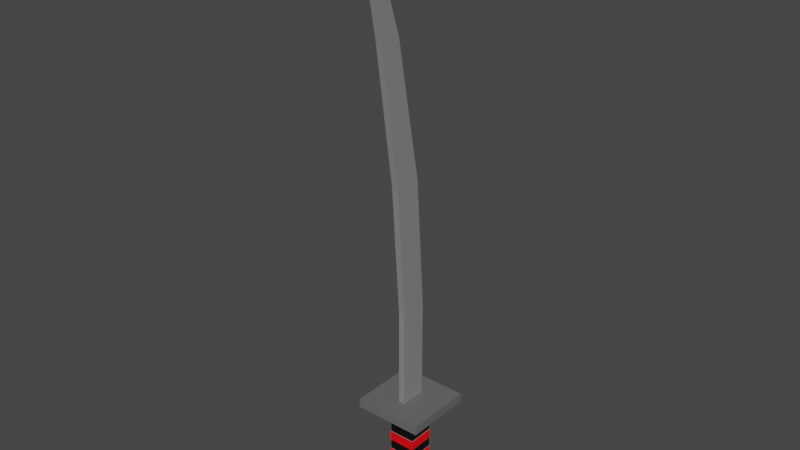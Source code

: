 # Source: samurai_Sword.blend  (saved by Blender 3.6.11; exported with 4.5.12 LTS)
import bpy
from mathutils import Matrix  # noqa: F401  (used for matrix-valued properties, if any)

bpy.ops.wm.read_factory_settings(use_empty=True)
scene = bpy.context.scene
scene.name = 'Scene'

# ---- collections
col_collection = bpy.data.collections.new('Collection'); scene.collection.children.link(col_collection)

# ---- materials (node trees are filled in below, after node groups)
mat_material_001 = bpy.data.materials.new('Material.001')
mat_material_001.use_transparent_shadow = False
mat_material_002 = bpy.data.materials.new('Material.002')
mat_material_002.use_transparent_shadow = False
mat_material_003 = bpy.data.materials.new('Material.003')
mat_material_003.use_transparent_shadow = False
mat_material_004 = bpy.data.materials.new('Material.004')
mat_material_004.use_transparent_shadow = False

# ---- material node trees
mat_material_001.use_nodes = True; mat_material_001.node_tree.nodes.clear()
_N = mat_material_001.node_tree.nodes; _L = mat_material_001.node_tree.links
n0 = _N.new('ShaderNodeBsdfPrincipled'); n0.name = 'Principled BSDF'; n0.location = (10, 300)
n0.distribution = 'GGX'
n0.subsurface_method = 'RANDOM_WALK_SKIN'
n0.inputs[0].default_value = (0.2423, 0.2423, 0.2423, 1.0)
n0.inputs[3].default_value = 1.45
n0.inputs[27].default_value = (0.0, 0.0, 0.0, 1.0)
n0.inputs[28].default_value = 1.0
n1 = _N.new('ShaderNodeOutputMaterial'); n1.name = 'Material Output'; n1.location = (300, 300)
_L.new(n0.outputs[0], n1.inputs[0])
n1.is_active_output = True
mat_material_002.use_nodes = True; mat_material_002.node_tree.nodes.clear()
_N = mat_material_002.node_tree.nodes; _L = mat_material_002.node_tree.links
n0 = _N.new('ShaderNodeBsdfPrincipled'); n0.name = 'Principled BSDF'; n0.location = (10, 300)
n0.distribution = 'GGX'
n0.subsurface_method = 'RANDOM_WALK_SKIN'
n0.inputs[0].default_value = (1.0, 0.0, 0.004125, 1.0)
n0.inputs[3].default_value = 1.45
n0.inputs[27].default_value = (0.0, 0.0, 0.0, 1.0)
n0.inputs[28].default_value = 1.0
n1 = _N.new('ShaderNodeOutputMaterial'); n1.name = 'Material Output'; n1.location = (300, 300)
_L.new(n0.outputs[0], n1.inputs[0])
n1.is_active_output = True
mat_material_003.use_nodes = True; mat_material_003.node_tree.nodes.clear()
_N = mat_material_003.node_tree.nodes; _L = mat_material_003.node_tree.links
n0 = _N.new('ShaderNodeBsdfPrincipled'); n0.name = 'Principled BSDF'; n0.location = (10, 300)
n0.distribution = 'GGX'
n0.subsurface_method = 'RANDOM_WALK_SKIN'
n0.inputs[0].default_value = (0.0, 0.0, 0.0, 1.0)
n0.inputs[3].default_value = 1.45
n0.inputs[27].default_value = (0.0, 0.0, 0.0, 1.0)
n0.inputs[28].default_value = 1.0
n1 = _N.new('ShaderNodeOutputMaterial'); n1.name = 'Material Output'; n1.location = (300, 300)
_L.new(n0.outputs[0], n1.inputs[0])
n1.is_active_output = True
mat_material_004.use_nodes = True; mat_material_004.node_tree.nodes.clear()
_N = mat_material_004.node_tree.nodes; _L = mat_material_004.node_tree.links
n0 = _N.new('ShaderNodeBsdfPrincipled'); n0.name = 'Principled BSDF'; n0.location = (10, 300)
n0.distribution = 'GGX'
n0.subsurface_method = 'RANDOM_WALK_SKIN'
n0.inputs[0].default_value = (0.1374, 0.1358, 0.1309, 1.0)
n0.inputs[3].default_value = 1.45
n0.inputs[27].default_value = (0.0, 0.0, 0.0, 1.0)
n0.inputs[28].default_value = 1.0
n1 = _N.new('ShaderNodeOutputMaterial'); n1.name = 'Material Output'; n1.location = (300, 300)
_L.new(n0.outputs[0], n1.inputs[0])
n1.is_active_output = True

# ---- world
world_world = bpy.data.worlds.new('World'); scene.world = world_world
world_world.use_nodes = True; world_world.node_tree.nodes.clear()
_N = world_world.node_tree.nodes; _L = world_world.node_tree.links
n0 = _N.new('ShaderNodeOutputWorld'); n0.name = 'World Output'; n0.location = (300, 300)
n1 = _N.new('ShaderNodeBackground'); n1.name = 'Background'; n1.location = (10, 300)
n1.inputs[0].default_value = (0.05088, 0.05088, 0.05088, 1.0)
_L.new(n1.outputs[0], n0.inputs[0])
n0.is_active_output = True
world_world.color = (0.05088, 0.05088, 0.05088)
world_world.use_sun_shadow = False
world_world.sun_shadow_jitter_overblur = 0.0

# ---- meshes
me_plane = bpy.data.meshes.new('Plane')
me_plane.from_pydata([(-1.0, -1.0, 0.0), (1.0, -1.0, 0.0), (-1.0, 1.0, 0.0), (1.0, 1.0, 0.0), (-1.0, -1.0, 7.028), (1.0, -1.0, 7.028), (-1.0, 1.0, 7.028), (1.0, 1.0, 7.028), (-2.639, -2.639, 7.028), (2.639, -2.639, 7.028), (-2.639, 2.639, 7.028), (2.639, 2.639, 7.028), (-0.2422, -1.018, 7.709), (0.2422, -1.018, 7.709), (-0.2422, 1.018, 7.709), (0.2422, 1.018, 7.709), (-2.639, 2.639, 7.709), (-2.639, -2.639, 7.709), (2.639, -2.639, 7.709), (2.639, 2.639, 7.709), (-0.2422, -1.018, 15.25), (0.2422, -1.018, 15.25), (-0.2422, 1.018, 15.25), (0.2422, 1.018, 15.25), (-0.2422, -1.712, 25.13), (0.2422, -1.712, 25.13), (-0.2422, 0.3234, 25.13), (0.2422, 0.3234, 25.13), (-0.2422, -3.202, 35.44), (0.2422, -3.202, 35.44), (-0.2422, -1.598, 35.44), (0.2422, -1.598, 35.44), (-0.2422, -4.689, 43.4), (0.2422, -4.689, 43.4), (-0.2422, -4.213, 43.4), (0.2422, -4.213, 43.4), (-0.2422, -5.047, 44.63), (0.2422, -5.047, 44.63), (-0.2422, -5.035, 44.63), (0.2422, -5.035, 44.63), (1.0, 1.0, 0.7809), (1.0, 1.0, 1.562), (1.0, 1.0, 2.343), (1.0, 1.0, 3.124), (1.0, 1.0, 3.905), (1.0, 1.0, 4.685), (1.0, 1.0, 5.466), (1.0, 1.0, 6.247), (1.0, -1.0, 6.247), (1.0, -1.0, 5.466), (1.0, -1.0, 4.685), (1.0, -1.0, 3.905), (1.0, -1.0, 3.124), (1.0, -1.0, 2.343), (1.0, -1.0, 1.562), (1.0, -1.0, 0.7809), (-1.0, -1.0, 0.7809), (-1.0, -1.0, 1.562), (-1.0, -1.0, 2.343), (-1.0, -1.0, 3.124), (-1.0, -1.0, 3.905), (-1.0, -1.0, 4.685), (-1.0, -1.0, 5.466), (-1.0, -1.0, 6.247), (-1.0, 1.0, 6.247), (-1.0, 1.0, 5.466), (-1.0, 1.0, 4.685), (-1.0, 1.0, 3.905), (-1.0, 1.0, 3.124), (-1.0, 1.0, 2.343), (-1.0, 1.0, 1.562), (-1.0, 1.0, 0.7809), (1.04, 1.04, 5.466), (1.04, 1.04, 6.247), (1.04, -1.04, 6.247), (1.04, -1.04, 5.466), (-1.0, -1.056, 5.466), (-1.0, -1.056, 6.247), (-1.0, 1.056, 6.247), (-1.0, 1.056, 5.466), (1.0, 1.0, 4.685), (1.0, 1.0, 5.466), (1.0, -1.0, 5.466), (1.0, -1.0, 4.685), (-1.0, -1.0, 4.685), (-1.0, -1.0, 5.466), (-1.0, 1.0, 5.466), (-1.0, 1.0, 4.685), (1.042, 1.042, 0.7809), (1.042, 1.042, 1.562), (1.042, 1.042, 2.343), (1.042, 1.042, 3.124), (1.042, 1.042, 3.905), (1.042, 1.042, 4.685), (1.042, -1.042, 4.685), (1.042, -1.042, 3.905), (1.042, -1.042, 3.124), (1.042, -1.042, 2.343), (1.042, -1.042, 1.562), (1.042, -1.042, 0.7809), (-1.042, -1.042, 0.7809), (-1.042, -1.042, 1.562), (-1.042, -1.042, 2.343), (-1.042, -1.042, 3.124), (-1.042, -1.042, 3.905), (-1.042, -1.042, 4.685), (-1.042, 1.042, 4.685), (-1.042, 1.042, 3.905), (-1.042, 1.042, 3.124), (-1.042, 1.042, 2.343), (-1.042, 1.042, 1.562), (-1.042, 1.042, 0.7809)], [], [(0, 2, 3, 1), (5, 7, 11, 9), (48, 47, 7, 5), (64, 63, 4, 6), (47, 64, 6, 7), (63, 48, 5, 4), (9, 11, 19, 18), (6, 4, 8, 10), (7, 6, 10, 11), (4, 5, 9, 8), (15, 14, 22, 23), (10, 8, 17, 16), (11, 10, 16, 19), (8, 9, 18, 17), (12, 14, 16, 17), (13, 12, 17, 18), (15, 13, 18, 19), (14, 15, 19, 16), (21, 23, 27, 25), (12, 13, 21, 20), (13, 15, 23, 21), (14, 12, 20, 22), (26, 24, 28, 30), (22, 20, 24, 26), (23, 22, 26, 27), (20, 21, 25, 24), (31, 30, 34, 35), (27, 26, 30, 31), (24, 25, 29, 28), (25, 27, 31, 29), (33, 35, 39, 37), (28, 29, 33, 32), (29, 31, 35, 33), (30, 28, 32, 34), (36, 37, 39, 38), (34, 32, 36, 38), (35, 34, 38, 39), (32, 33, 37, 36), (0, 1, 55, 56), (68, 43, 91, 108), (57, 54, 53, 58), (69, 58, 102, 109), (59, 52, 51, 60), (52, 59, 103, 96), (45, 66, 87, 80), (64, 47, 73, 78), (3, 2, 71, 40), (41, 54, 98, 89), (41, 70, 69, 42), (42, 69, 109, 90), (43, 68, 67, 44), (57, 70, 110, 101), (49, 62, 85, 82), (62, 49, 75, 76), (2, 0, 56, 71), (58, 53, 97, 102), (70, 57, 58, 69), (55, 40, 88, 99), (68, 59, 60, 67), (70, 41, 89, 110), (46, 49, 82, 81), (65, 62, 63, 64), (1, 3, 40, 55), (71, 56, 100, 111), (54, 41, 42, 53), (54, 57, 101, 98), (52, 43, 44, 51), (40, 71, 111, 88), (66, 61, 84, 87), (49, 46, 72, 75), (76, 75, 74, 77), (72, 79, 78, 73), (75, 72, 73, 74), (65, 64, 78, 79), (63, 62, 76, 77), (47, 48, 74, 73), (48, 63, 77, 74), (46, 65, 79, 72), (84, 83, 82, 85), (80, 87, 86, 81), (87, 84, 85, 86), (83, 80, 81, 82), (62, 65, 86, 85), (50, 45, 80, 83), (61, 50, 83, 84), (65, 46, 81, 86), (100, 99, 98, 101), (102, 97, 96, 103), (104, 95, 94, 105), (88, 111, 110, 89), (90, 109, 108, 91), (92, 107, 106, 93), (111, 100, 101, 110), (109, 102, 103, 108), (107, 104, 105, 106), (99, 88, 89, 98), (97, 90, 91, 96), (95, 92, 93, 94), (53, 42, 90, 97), (60, 51, 95, 104), (59, 68, 108, 103), (44, 67, 107, 92), (43, 52, 96, 91), (50, 61, 105, 94), (67, 60, 104, 107), (66, 45, 93, 106), (51, 44, 92, 95), (61, 66, 106, 105), (45, 50, 94, 93), (56, 55, 99, 100)])
me_plane.polygons.foreach_set('material_index', [0, 3, 2, 2, 2, 2, 3, 3, 3, 3, 0, 3, 3, 3, 3, 3, 3, 3, 0, 0, 0, 0, 0, 0, 0, 0, 0, 0, 0, 0, 0, 0, 0, 0, 0, 0, 0, 0, 2, 0, 2, 0, 2, 0, 0, 0, 2, 0, 2, 0, 2, 0, 0, 0, 2, 0, 2, 0, 2, 0, 0, 1, 2, 0, 2, 0, 2, 0, 0, 0, 1, 1, 1, 0, 0, 0, 0, 0, 2, 2, 2, 2, 0, 0, 0, 0, 1, 1, 1, 1, 1, 1, 1, 1, 1, 1, 1, 1, 0, 0, 0, 0, 0, 0, 0, 0, 0, 0, 0, 0])
_uv = me_plane.uv_layers.new(name='UVMap')
_uv.uv.foreach_set('vector', [0.0, 0.0, 0.0, 1.0, 1.0, 1.0, 1.0, 0.0, 1.0, 0.0, 1.0, 1.0, 1.0, 1.0, 1.0, 0.0, 1.0, 0.0, 1.0, 1.0, 1.0, 1.0, 1.0, 0.0, 0.0, 1.0, 0.0, 0.0, 0.0, 0.0, 0.0, 1.0, 1.0, 1.0, 0.0, 1.0, 0.0, 1.0, 1.0, 1.0, 0.0, 0.0, 1.0, 0.0, 1.0, 0.0, 0.0, 0.0, 1.0, 0.0, 1.0, 1.0, 1.0, 1.0, 1.0, 0.0, 0.0, 1.0, 0.0, 0.0, 0.0, 0.0, 0.0, 1.0, 1.0, 1.0, 0.0, 1.0, 0.0, 1.0, 1.0, 1.0, 0.0, 0.0, 1.0, 0.0, 1.0, 0.0, 0.0, 0.0, 0.6928, 0.6928, 0.3072, 0.6928, 0.3072, 0.6928, 0.6928, 0.6928, 0.0, 1.0, 0.0, 0.0, 0.0, 0.0, 0.0, 1.0, 1.0, 1.0, 0.0, 1.0, 0.0, 1.0, 1.0, 1.0, 0.0, 0.0, 1.0, 0.0, 1.0, 0.0, 0.0, 0.0, 0.3072, 0.3072, 0.3072, 0.6928, 0.0, 1.0, 0.0, 0.0, 0.6928, 0.3072, 0.3072, 0.3072, 0.0, 0.0, 1.0, 0.0, 0.6928, 0.6928, 0.6928, 0.3072, 1.0, 0.0, 1.0, 1.0, 0.3072, 0.6928, 0.6928, 0.6928, 1.0, 1.0, 0.0, 1.0, 0.6928, 0.3072, 0.6928, 0.6928, 0.6928, 0.6928, 0.6928, 0.3072, 0.3072, 0.3072, 0.6928, 0.3072, 0.6928, 0.3072, 0.3072, 0.3072, 0.6928, 0.3072, 0.6928, 0.6928, 0.6928, 0.6928, 0.6928, 0.3072, 0.3072, 0.6928, 0.3072, 0.3072, 0.3072, 0.3072, 0.3072, 0.6928, 0.3072, 0.6928, 0.3072, 0.3072, 0.3072, 0.3072, 0.3072, 0.6928, 0.3072, 0.6928, 0.3072, 0.3072, 0.3072, 0.3072, 0.3072, 0.6928, 0.6928, 0.6928, 0.3072, 0.6928, 0.3072, 0.6928, 0.6928, 0.6928, 0.3072, 0.3072, 0.6928, 0.3072, 0.6928, 0.3072, 0.3072, 0.3072, 0.6928, 0.6928, 0.3072, 0.6928, 0.3072, 0.6928, 0.6928, 0.6928, 0.6928, 0.6928, 0.3072, 0.6928, 0.3072, 0.6928, 0.6928, 0.6928, 0.3072, 0.3072, 0.6928, 0.3072, 0.6928, 0.3072, 0.3072, 0.3072, 0.6928, 0.3072, 0.6928, 0.6928, 0.6928, 0.6928, 0.6928, 0.3072, 0.6928, 0.3072, 0.6928, 0.6928, 0.6928, 0.6928, 0.6928, 0.3072, 0.3072, 0.3072, 0.6928, 0.3072, 0.6928, 0.3072, 0.3072, 0.3072, 0.6928, 0.3072, 0.6928, 0.6928, 0.6928, 0.6928, 0.6928, 0.3072, 0.3072, 0.6928, 0.3072, 0.3072, 0.3072, 0.3072, 0.3072, 0.6928, 0.3072, 0.3072, 0.6928, 0.3072, 0.6928, 0.6928, 0.3072, 0.6928, 0.3072, 0.6928, 0.3072, 0.3072, 0.3072, 0.3072, 0.3072, 0.6928, 0.6928, 0.6928, 0.3072, 0.6928, 0.3072, 0.6928, 0.6928, 0.6928, 0.3072, 0.3072, 0.6928, 0.3072, 0.6928, 0.3072, 0.3072, 0.3072, 0.0, 0.0, 1.0, 0.0, 1.0, 0.0, 0.0, 0.0, 0.0, 1.0, 1.0, 1.0, 1.0, 1.0, 0.0, 1.0, 0.0, 0.0, 1.0, 0.0, 1.0, 0.0, 0.0, 0.0, 0.0, 1.0, 0.0, 0.0, 0.0, 0.0, 0.0, 1.0, 0.0, 0.0, 1.0, 0.0, 1.0, 0.0, 0.0, 0.0, 1.0, 0.0, 0.0, 0.0, 0.0, 0.0, 1.0, 0.0, 1.0, 1.0, 0.0, 1.0, 0.0, 1.0, 1.0, 1.0, 0.0, 1.0, 1.0, 1.0, 1.0, 1.0, 0.0, 1.0, 1.0, 1.0, 0.0, 1.0, 0.0, 1.0, 1.0, 1.0, 1.0, 1.0, 1.0, 0.0, 1.0, 0.0, 1.0, 1.0, 1.0, 1.0, 0.0, 1.0, 0.0, 1.0, 1.0, 1.0, 1.0, 1.0, 0.0, 1.0, 0.0, 1.0, 1.0, 1.0, 1.0, 1.0, 0.0, 1.0, 0.0, 1.0, 1.0, 1.0, 0.0, 0.0, 0.0, 1.0, 0.0, 1.0, 0.0, 0.0, 1.0, 0.0, 0.0, 0.0, 0.0, 0.0, 1.0, 0.0, 0.0, 0.0, 1.0, 0.0, 1.0, 0.0, 0.0, 0.0, 0.0, 1.0, 0.0, 0.0, 0.0, 0.0, 0.0, 1.0, 0.0, 0.0, 1.0, 0.0, 1.0, 0.0, 0.0, 0.0, 0.0, 1.0, 0.0, 0.0, 0.0, 0.0, 0.0, 1.0, 1.0, 0.0, 1.0, 1.0, 1.0, 1.0, 1.0, 0.0, 0.0, 1.0, 0.0, 0.0, 0.0, 0.0, 0.0, 1.0, 0.0, 1.0, 1.0, 1.0, 1.0, 1.0, 0.0, 1.0, 1.0, 1.0, 1.0, 0.0, 1.0, 0.0, 1.0, 1.0, 0.0, 1.0, 0.0, 0.0, 0.0, 0.0, 0.0, 1.0, 1.0, 0.0, 1.0, 1.0, 1.0, 1.0, 1.0, 0.0, 0.0, 1.0, 0.0, 0.0, 0.0, 0.0, 0.0, 1.0, 1.0, 0.0, 1.0, 1.0, 1.0, 1.0, 1.0, 0.0, 1.0, 0.0, 0.0, 0.0, 0.0, 0.0, 1.0, 0.0, 1.0, 0.0, 1.0, 1.0, 1.0, 1.0, 1.0, 0.0, 1.0, 1.0, 0.0, 1.0, 0.0, 1.0, 1.0, 1.0, 0.0, 1.0, 0.0, 0.0, 0.0, 0.0, 0.0, 1.0, 1.0, 0.0, 1.0, 1.0, 1.0, 1.0, 1.0, 0.0, 0.0, 0.0, 1.0, 0.0, 1.0, 0.0, 0.0, 0.0, 1.0, 1.0, 0.0, 1.0, 0.0, 1.0, 1.0, 1.0, 1.0, 0.0, 1.0, 1.0, 1.0, 1.0, 1.0, 0.0, 0.0, 1.0, 0.0, 1.0, 0.0, 1.0, 0.0, 1.0, 0.0, 0.0, 0.0, 0.0, 0.0, 0.0, 0.0, 0.0, 1.0, 1.0, 1.0, 0.0, 1.0, 0.0, 1.0, 1.0, 1.0, 0.0, 0.0, 0.0, 0.0, 0.0, 1.0, 0.0, 1.0, 1.0, 0.0, 1.0, 0.0, 1.0, 1.0, 1.0, 0.0, 0.0, 1.0, 0.0, 1.0, 0.0, 0.0, 0.0, 1.0, 1.0, 0.0, 1.0, 0.0, 1.0, 1.0, 1.0, 0.0, 1.0, 0.0, 0.0, 0.0, 0.0, 0.0, 1.0, 1.0, 0.0, 1.0, 1.0, 1.0, 1.0, 1.0, 0.0, 0.0, 0.0, 0.0, 1.0, 0.0, 1.0, 0.0, 0.0, 1.0, 0.0, 1.0, 1.0, 1.0, 1.0, 1.0, 0.0, 0.0, 0.0, 1.0, 0.0, 1.0, 0.0, 0.0, 0.0, 0.0, 1.0, 1.0, 1.0, 1.0, 1.0, 0.0, 1.0, 0.0, 0.0, 1.0, 0.0, 1.0, 0.0, 0.0, 0.0, 0.0, 0.0, 1.0, 0.0, 1.0, 0.0, 0.0, 0.0, 0.0, 0.0, 1.0, 0.0, 1.0, 0.0, 0.0, 0.0, 1.0, 1.0, 0.0, 1.0, 0.0, 1.0, 1.0, 1.0, 1.0, 1.0, 0.0, 1.0, 0.0, 1.0, 1.0, 1.0, 1.0, 1.0, 0.0, 1.0, 0.0, 1.0, 1.0, 1.0, 0.0, 1.0, 0.0, 0.0, 0.0, 0.0, 0.0, 1.0, 0.0, 1.0, 0.0, 0.0, 0.0, 0.0, 0.0, 1.0, 0.0, 1.0, 0.0, 0.0, 0.0, 0.0, 0.0, 1.0, 1.0, 0.0, 1.0, 1.0, 1.0, 1.0, 1.0, 0.0, 1.0, 0.0, 1.0, 1.0, 1.0, 1.0, 1.0, 0.0, 1.0, 0.0, 1.0, 1.0, 1.0, 1.0, 1.0, 0.0, 1.0, 0.0, 1.0, 1.0, 1.0, 1.0, 1.0, 0.0, 0.0, 0.0, 1.0, 0.0, 1.0, 0.0, 0.0, 0.0, 0.0, 0.0, 0.0, 1.0, 0.0, 1.0, 0.0, 0.0, 1.0, 1.0, 0.0, 1.0, 0.0, 1.0, 1.0, 1.0, 1.0, 1.0, 1.0, 0.0, 1.0, 0.0, 1.0, 1.0, 1.0, 0.0, 0.0, 0.0, 0.0, 0.0, 1.0, 0.0, 0.0, 1.0, 0.0, 0.0, 0.0, 0.0, 0.0, 1.0, 0.0, 1.0, 1.0, 1.0, 1.0, 1.0, 0.0, 1.0, 1.0, 0.0, 1.0, 1.0, 1.0, 1.0, 1.0, 0.0, 0.0, 0.0, 0.0, 1.0, 0.0, 1.0, 0.0, 0.0, 1.0, 1.0, 1.0, 0.0, 1.0, 0.0, 1.0, 1.0, 0.0, 0.0, 1.0, 0.0, 1.0, 0.0, 0.0, 0.0])
me_plane.materials.append(mat_material_001)
me_plane.materials.append(mat_material_002)
me_plane.materials.append(mat_material_003)
me_plane.materials.append(mat_material_004)
me_plane.update()

# ---- objects
ob_plane = bpy.data.objects.new('Plane', me_plane)

# ---- transforms, parenting, visibility, modifiers, constraints
ob_plane.location = (0.0, 0.0, 0.0)

# ---- collection membership
col_collection.objects.link(ob_plane)

# ---- scene / render settings (as saved in the file)
scene.frame_start = 1; scene.frame_end = 250; scene.frame_set(1)
scene.render.engine = 'BLENDER_EEVEE_NEXT'
scene.cycles.sampling_pattern = 'TABULATED_SOBOL'
scene.view_settings.view_transform = 'Filmic'
bpy.context.view_layer.update()

# ---- added for rendering (the .blend has no active camera and no usable light): camera, sun
cam_auto = bpy.data.cameras.new('AutoCamera')
cam_auto.lens = 50.0
cam_auto.sensor_width = 36.0
cam_auto.clip_end = 1000.0
ob_auto_camera = bpy.data.objects.new('AutoCamera', cam_auto)
scene.collection.objects.link(ob_auto_camera)
ob_auto_camera.location = (42.184, -51.825, 56.0622)
ob_auto_camera.rotation_euler = (1.09748, -7.21219e-08, 0.694738)
scene.camera = ob_auto_camera
light_auto_sun = bpy.data.lights.new('AutoSun', 'SUN')
light_auto_sun.energy = 3.0
light_auto_sun.angle = 0.0523599
ob_auto_sun = bpy.data.objects.new('AutoSun', light_auto_sun)
scene.collection.objects.link(ob_auto_sun)
ob_auto_sun.rotation_euler = (0.872665, 0.174533, 0.523599)
bpy.context.view_layer.update()
